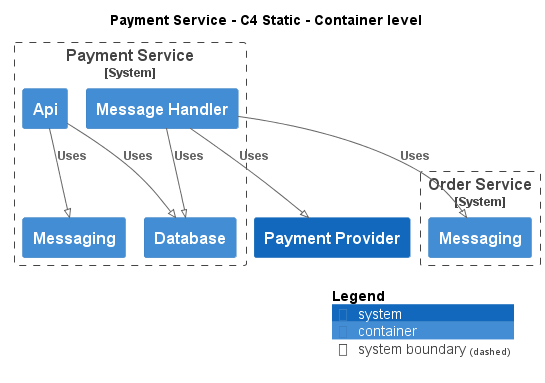

The diagram above was rendered by PlantUML. Its source (embedded in the PNG):
@startuml
!pragma layout smetana
!include ..\..\.c4s\C4_Container.puml

AddElementTag("state:new", $bgColor=green, $fontColor=#ffffff, $borderColor=green, $shadowing="False")
AddElementTag("state:changed", $bgColor=orange, $fontColor=#ffffff, $borderColor=orange, $shadowing="False")
AddElementTag("state:removed", $bgColor=red, $fontColor=#ffffff, $borderColor=red, $shadowing="False")

AddRelTag("state:new", $textColor=green, $lineColor=green)
AddRelTag("state:changed", $textColor=orange, $lineColor=orange)
AddRelTag("state:removed", $textColor=red, $lineColor=red)

SHOW_PERSON_PORTRAIT()
LAYOUT_TOP_DOWN()

skinparam linetype polyline

title Payment Service - C4 Static - Container level


System_Boundary(ECommercePlatform.SoftwareSystems.PaymentService, "Payment Service") {
    Container(ECommercePlatform.SoftwareSystems.PaymentService.Containers.Api, "Api", "", "")
    Container(ECommercePlatform.SoftwareSystems.PaymentService.Containers.Database, "Database", "", "")
    Container(ECommercePlatform.SoftwareSystems.PaymentService.Containers.Messaging, "Messaging", "", "")
    Container(ECommercePlatform.SoftwareSystems.PaymentService.Containers.MessageHandler, "Message Handler", "", "")
}

System_Boundary(ECommercePlatform.SoftwareSystems.OrderService, "Order Service") {
    Container(ECommercePlatform.SoftwareSystems.OrderService.Containers.Messaging, "Messaging", "", "")
}
System(ECommercePlatform.SoftwareSystems.PaymentProvider, "Payment Provider", "")

Rel(ECommercePlatform.SoftwareSystems.PaymentService.Containers.Api, ECommercePlatform.SoftwareSystems.PaymentService.Containers.Database, "Uses")
Rel(ECommercePlatform.SoftwareSystems.PaymentService.Containers.Api, ECommercePlatform.SoftwareSystems.PaymentService.Containers.Messaging, "Uses")
Rel(ECommercePlatform.SoftwareSystems.PaymentService.Containers.MessageHandler, ECommercePlatform.SoftwareSystems.OrderService.Containers.Messaging, "Uses")
Rel(ECommercePlatform.SoftwareSystems.PaymentService.Containers.MessageHandler, ECommercePlatform.SoftwareSystems.PaymentService.Containers.Database, "Uses")
Rel(ECommercePlatform.SoftwareSystems.PaymentService.Containers.MessageHandler, ECommercePlatform.SoftwareSystems.PaymentProvider, "Uses")


SHOW_LEGEND()
@enduml